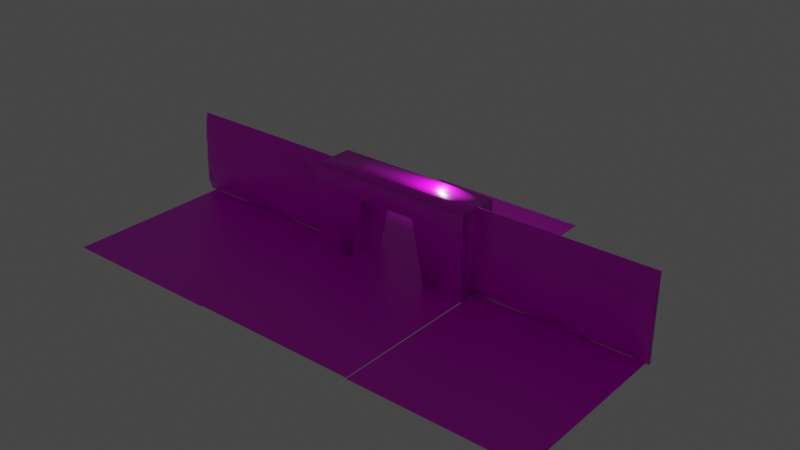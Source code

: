 # Source: Puerta-Tipo2.blend  (saved by Blender 2.80.75; exported with 4.5.12 LTS)
import bpy
from mathutils import Matrix  # noqa: F401  (used for matrix-valued properties, if any)

bpy.ops.wm.read_factory_settings(use_empty=True)
scene = bpy.context.scene
scene.name = 'Scene'

# ---- collections
col_collection = bpy.data.collections.new('Collection'); scene.collection.children.link(col_collection)

# ---- images (referenced by path relative to the original .blend; pixels are not part of the script)
import os
ASSET_DIR = os.environ.get("B2B_ASSET_DIR", "")  # directory of the original .blend (textures are referenced by path, not embedded)
HERE = os.path.dirname(os.path.abspath(__file__))  # packed textures are extracted next to this script under _unpacked/

def load_image(name, relpath, width, height, colorspace="sRGB"):
    """Load a texture the original file referenced (path relative to the .blend, or extracted next to this script)."""
    p = next((c for c in (os.path.join(HERE, relpath), os.path.join(ASSET_DIR, relpath)) if relpath and os.path.exists(c)), "")
    if p:
        img = bpy.data.images.load(p, check_existing=True)
        img.name = name
    else:  # same state as the original file: an image datablock whose file is absent (Cycles renders it pink)
        img = bpy.data.images.new(name, width, height)
        img.source = "FILE"
        img.filepath = "//" + (relpath or name)
    img.colorspace_settings.name = colorspace
    return img
img_texturacerebro = load_image('TexturaCerebro', 'TexturaCerebro.png', 1024, 1024, 'sRGB')
img_texturacerebropiso_png = load_image('TexturaCerebroPiso.png', 'TexturaCerebroPiso.png', 1024, 1024, 'sRGB')
img_texturacerebropared = load_image('TexturaCerebroPared', 'TexturaCerebroPared.png', 1024, 1024, 'sRGB')

# ---- materials (node trees are filled in below, after node groups)
mat_cerebro = bpy.data.materials.new('Cerebro')
mat_cerebro.alpha_threshold = 0.0
mat_cerebro.use_transparent_shadow = False
mat_cerebro.line_color = (0.0, 0.0, 0.0, 1.0)
mat_cerebro_001 = bpy.data.materials.new('Cerebro.001')
mat_cerebro_001.alpha_threshold = 0.0
mat_cerebro_001.use_transparent_shadow = False
mat_cerebro_001.line_color = (0.0, 0.0, 0.0, 1.0)
mat_cerebro_002 = bpy.data.materials.new('Cerebro.002')
mat_cerebro_002.alpha_threshold = 0.0
mat_cerebro_002.use_transparent_shadow = False
mat_cerebro_002.line_color = (0.0, 0.0, 0.0, 1.0)

# ---- material node trees
mat_cerebro.use_nodes = True; mat_cerebro.node_tree.nodes.clear()
_N = mat_cerebro.node_tree.nodes; _L = mat_cerebro.node_tree.links
n0 = _N.new('ShaderNodeOutputMaterial'); n0.name = 'Material Output'; n0.location = (300, 300)
n1 = _N.new('ShaderNodeBsdfPrincipled'); n1.name = 'Principled BSDF'; n1.location = (10, 300)
n1.distribution = 'GGX'
n1.subsurface_method = 'BURLEY'
n1.inputs[2].default_value = 0.4
n1.inputs[3].default_value = 1.45
n1.inputs[27].default_value = (0.0, 0.0, 0.0, 1.0)
n1.inputs[28].default_value = 1.0
n2 = _N.new('ShaderNodeTexImage'); n2.name = 'Image Texture'; n2.location = (-280, 280)
n2.image = img_texturacerebro
_L.new(n1.outputs[0], n0.inputs[0])
_L.new(n2.outputs[0], n1.inputs[0])
n0.is_active_output = True
mat_cerebro_001.use_nodes = True; mat_cerebro_001.node_tree.nodes.clear()
_N = mat_cerebro_001.node_tree.nodes; _L = mat_cerebro_001.node_tree.links
n0 = _N.new('ShaderNodeOutputMaterial'); n0.name = 'Material Output'; n0.location = (300, 300)
n1 = _N.new('ShaderNodeBsdfPrincipled'); n1.name = 'Principled BSDF'; n1.location = (10, 300)
n1.distribution = 'GGX'
n1.subsurface_method = 'BURLEY'
n1.inputs[2].default_value = 0.4
n1.inputs[3].default_value = 1.45
n1.inputs[27].default_value = (0.0, 0.0, 0.0, 1.0)
n1.inputs[28].default_value = 1.0
n2 = _N.new('ShaderNodeTexImage'); n2.name = 'Image Texture'; n2.location = (-280, 280)
n2.image = img_texturacerebropiso_png
_L.new(n1.outputs[0], n0.inputs[0])
_L.new(n2.outputs[0], n1.inputs[0])
n0.is_active_output = True
mat_cerebro_002.use_nodes = True; mat_cerebro_002.node_tree.nodes.clear()
_N = mat_cerebro_002.node_tree.nodes; _L = mat_cerebro_002.node_tree.links
n0 = _N.new('ShaderNodeOutputMaterial'); n0.name = 'Material Output'; n0.location = (300, 300)
n1 = _N.new('ShaderNodeBsdfPrincipled'); n1.name = 'Principled BSDF'; n1.location = (10, 300)
n1.distribution = 'GGX'
n1.subsurface_method = 'BURLEY'
n1.inputs[2].default_value = 0.4
n1.inputs[3].default_value = 1.45
n1.inputs[27].default_value = (0.0, 0.0, 0.0, 1.0)
n1.inputs[28].default_value = 1.0
n2 = _N.new('ShaderNodeTexImage'); n2.name = 'Image Texture'; n2.location = (-280, 280)
n2.image = img_texturacerebropared
_L.new(n1.outputs[0], n0.inputs[0])
_L.new(n2.outputs[0], n1.inputs[0])
n0.is_active_output = True

# ---- world
world_world = bpy.data.worlds.new('World'); scene.world = world_world
world_world.use_nodes = True; world_world.node_tree.nodes.clear()
_N = world_world.node_tree.nodes; _L = world_world.node_tree.links
n0 = _N.new('ShaderNodeOutputWorld'); n0.name = 'World Output'; n0.location = (300, 300)
n1 = _N.new('ShaderNodeBackground'); n1.name = 'Background'; n1.location = (10, 300)
n1.inputs[0].default_value = (0.05088, 0.05088, 0.05088, 1.0)
_L.new(n1.outputs[0], n0.inputs[0])
n0.is_active_output = True
world_world.color = (0.05088, 0.05088, 0.05088)
world_world.use_sun_shadow = False
world_world.sun_shadow_jitter_overblur = 0.0

# ---- lights
light_light = bpy.data.lights.new('Light', 'POINT')
light_light.transmission_factor = 0.0
light_light.energy = 1000.0
light_light.shadow_soft_size = 0.1
light_light.shadow_maximum_resolution = 0.006
light_light.use_absolute_resolution = True

# ---- meshes
me_cube_006 = bpy.data.meshes.new('Cube.006')
me_cube_006.from_pydata([(-1.018, -1.063, -1.007), (-1.018, -1.0, 1.002), (-1.018, -0.8838, -1.006), (-1.018, -0.8838, 1.002), (1.018, -1.132, -1.007), (1.018, -1.0, 1.002), (1.018, -0.8821, -1.006), (1.018, -0.8838, 1.002), (0.8, -0.8838, -1.006), (0.6, -0.8838, -1.006), (0.4, -0.8838, -1.006), (0.2, -0.8838, -1.006), (8.882e-16, -0.8838, -1.006), (-0.2, -0.8838, -1.006), (-0.4, -0.8838, -1.006), (-0.6, -0.8838, -1.006), (-0.8, -0.8838, -1.006), (-0.8, -0.8838, 1.002), (-0.6, -0.8838, 1.002), (-0.4014, -0.8839, 1.002), (-0.2, -0.8838, 1.002), (8.882e-16, -0.8838, 1.002), (0.2, -0.8838, 1.002), (0.4, -0.8838, 1.002), (0.6, -0.8838, 1.002), (0.8, -0.8838, 1.002), (-0.8, -1.0, -1.006), (-0.6, -1.0, -1.006), (-0.4, -1.008, -1.006), (-0.2, -1.207, -1.006), (0.0, -1.199, -1.006), (0.2, -1.207, -1.006), (0.4, -1.008, -1.006), (0.6, -1.0, -1.006), (0.8, -1.0, -1.006), (0.8, -1.004, 1.002), (0.6, -1.122, 1.002), (0.4, -1.001, 1.002), (0.2, -1.0, 1.002), (7.596e-05, -1.0, 1.002), (-0.2, -1.0, 1.002), (-0.4027, -0.9994, 0.9998), (-0.5995, -1.122, 1.002), (-0.8, -1.004, 1.002), (-1.018, -1.543, -0.7251), (-1.018, -1.494, -0.4269), (-1.018, -1.52, -0.1423), (-1.018, -1.387, 0.1578), (-1.022, -1.346, 0.4345), (-1.018, -1.231, 0.7376), (-1.018, -0.8838, 0.726), (-1.018, -0.8838, 0.4394), (-1.018, -0.8838, 0.1434), (-1.018, -0.8838, -0.1429), (-1.018, -0.8838, -0.4286), (-1.018, -0.8838, -0.7154), (1.018, -0.8838, 0.726), (1.018, -0.8838, 0.4394), (1.018, -0.8838, 0.1434), (1.018, -0.8838, -0.1429), (1.018, -0.8838, -0.4286), (1.018, -0.8838, -0.7154), (1.018, -1.231, 0.7376), (1.018, -1.339, 0.4344), (1.018, -1.454, 0.1578), (1.018, -1.52, -0.1423), (1.018, -1.494, -0.4269), (1.018, -1.543, -0.7251), (0.8076, -1.111, 0.7256), (0.8196, -1.254, 0.4431), (0.8478, -1.63, 0.1707), (0.851, -1.88, -0.1102), (0.8645, -1.965, -0.4158), (0.8418, -1.569, -0.7529), (0.6102, -1.287, 0.7338), (0.671, -2.18, 0.4836), (0.6702, -2.289, 0.174), (0.6789, -2.36, -0.1092), (0.6791, -2.253, -0.4731), (0.6455, -1.908, -0.8203), (0.4001, -1.194, 0.7149), (0.4299, -2.2, 0.5279), (0.4651, -2.229, 0.2055), (0.5485, -2.245, -0.1892), (0.4388, -1.966, -0.4464), (0.4219, -1.967, -0.8476), (0.2002, -1.374, 0.7607), (0.209, -1.824, 0.5672), (0.282, -2.384, 0.1615), (0.2084, -2.457, -0.2009), (0.2099, -2.088, -0.5488), (0.1867, -1.651, -0.8322), (0.00356, -1.466, 0.7825), (0.007539, -1.672, 0.5173), (-0.01446, -2.337, 0.1085), (-0.07505, -2.585, -0.2278), (0.01034, -2.261, -0.6209), (0.0, -1.004, -0.7145), (-0.2017, -1.377, 0.7588), (-0.2151, -1.833, 0.5699), (-0.2629, -2.444, 0.1461), (-0.2845, -2.712, -0.2994), (-0.1708, -2.287, -0.5915), (-0.1872, -1.655, -0.8311), (-0.4025, -1.195, 0.7164), (-0.464, -2.086, 0.4739), (-0.4618, -2.096, 0.1743), (-0.4747, -2.525, -0.2114), (-0.4504, -2.026, -0.4512), (-0.422, -1.969, -0.8496), (-0.6066, -1.337, 0.7507), (-0.663, -2.126, 0.4794), (-0.7001, -2.436, 0.1893), (-0.6854, -2.328, -0.1158), (-0.6665, -1.937, -0.3963), (-0.6482, -1.876, -0.8009), (-0.8076, -1.11, 0.7259), (-0.8405, -1.305, 0.4358), (-0.8785, -1.628, 0.1481), (-0.9016, -2.127, -0.1286), (-0.8381, -1.918, -0.4089), (-0.8419, -1.569, -0.7523), (-0.8017, -0.8838, 0.7155), (-0.8066, -0.8838, 0.4304), (-0.801, -0.8838, 0.143), (-0.8, -0.8838, -0.1429), (-0.8, -0.8838, -0.4286), (-0.8013, -0.8838, -0.7146), (-0.6, -0.8838, 0.7143), (-0.6, -0.8838, 0.4286), (-0.6, -0.8838, 0.1429), (-0.6, -0.8838, -0.1429), (-0.6, -0.8838, -0.4286), (-0.6, -0.8838, -0.7143), (-0.4, -0.8838, 0.7143), (-0.4, -0.8838, 0.4286), (-0.4, -0.8838, 0.1429), (-0.4, -0.8838, -0.1429), (-0.4, -0.8838, -0.4286), (-0.4, -0.8838, -0.7143), (-0.2, -0.8838, 0.7143), (-0.2, -0.8838, 0.4286), (-0.2, -0.8838, 0.1429), (-0.2, -0.8838, -0.1429), (-0.2, -0.8838, -0.4286), (-0.2, -0.8838, -0.7143), (8.882e-16, -0.8838, 0.7143), (8.882e-16, -0.8838, 0.4286), (8.882e-16, -0.8838, 0.1429), (8.882e-16, -0.8838, -0.1429), (8.882e-16, -0.8838, -0.4286), (8.882e-16, -0.8838, -0.7143), (0.2, -0.8838, 0.7143), (0.2, -0.8838, 0.4286), (0.2, -0.8838, 0.1429), (0.2, -0.8838, -0.1429), (0.2, -0.8838, -0.4286), (0.2, -0.8838, -0.7143), (0.4, -0.8838, 0.7143), (0.4, -0.8838, 0.4286), (0.4, -0.8838, 0.1429), (0.4, -0.8838, -0.1429), (0.4, -0.8838, -0.4286), (0.4, -0.8838, -0.7143), (0.6, -0.8838, 0.7143), (0.6, -0.8838, 0.4286), (0.6, -0.8838, 0.1429), (0.6, -0.8838, -0.1429), (0.6, -0.8838, -0.4286), (0.6, -0.8838, -0.7143), (0.8017, -0.8838, 0.7155), (0.8066, -0.8838, 0.4304), (0.801, -0.8838, 0.143), (0.8, -0.8838, -0.1429), (0.8, -0.8838, -0.4286), (0.8013, -0.8838, -0.7146)], [], [(49, 1, 3, 50), (170, 25, 7, 56), (56, 7, 5, 62), (116, 43, 1, 49), (8, 6, 4, 34), (17, 3, 1, 43), (7, 25, 35, 5), (25, 24, 36, 35), (24, 23, 37, 36), (23, 22, 38, 37), (22, 21, 39, 38), (21, 20, 40, 39), (20, 19, 41, 40), (19, 18, 42, 41), (18, 17, 43, 42), (2, 16, 26, 0), (16, 15, 27, 26), (15, 14, 28, 27), (14, 13, 29, 28), (13, 12, 30, 29), (12, 11, 31, 30), (11, 10, 32, 31), (10, 9, 33, 32), (9, 8, 34, 33), (62, 5, 35, 68), (68, 35, 36, 74), (74, 36, 37, 80), (80, 37, 38, 86), (86, 38, 39, 92), (92, 39, 40, 98), (98, 40, 41, 104), (104, 41, 42, 110), (110, 42, 43, 116), (50, 3, 17, 122), (122, 17, 18, 128), (128, 18, 19, 134), (134, 19, 20, 140), (140, 20, 21, 146), (146, 21, 22, 152), (152, 22, 23, 158), (158, 23, 24, 164), (164, 24, 25, 170), (9, 169, 175, 8), (169, 168, 174, 175), (168, 167, 173, 174), (167, 166, 172, 173), (166, 165, 171, 172), (165, 164, 170, 171), (10, 163, 169, 9), (163, 162, 168, 169), (162, 161, 167, 168), (161, 160, 166, 167), (160, 159, 165, 166), (159, 158, 164, 165), (11, 157, 163, 10), (157, 156, 162, 163), (156, 155, 161, 162), (155, 154, 160, 161), (154, 153, 159, 160), (153, 152, 158, 159), (12, 151, 157, 11), (151, 150, 156, 157), (150, 149, 155, 156), (149, 148, 154, 155), (148, 147, 153, 154), (147, 146, 152, 153), (13, 145, 151, 12), (145, 144, 150, 151), (144, 143, 149, 150), (143, 142, 148, 149), (142, 141, 147, 148), (141, 140, 146, 147), (14, 139, 145, 13), (139, 138, 144, 145), (138, 137, 143, 144), (137, 136, 142, 143), (136, 135, 141, 142), (135, 134, 140, 141), (15, 133, 139, 14), (133, 132, 138, 139), (132, 131, 137, 138), (131, 130, 136, 137), (130, 129, 135, 136), (129, 128, 134, 135), (16, 127, 133, 15), (127, 126, 132, 133), (126, 125, 131, 132), (125, 124, 130, 131), (124, 123, 129, 130), (123, 122, 128, 129), (2, 55, 127, 16), (55, 54, 126, 127), (54, 53, 125, 126), (53, 52, 124, 125), (52, 51, 123, 124), (51, 50, 122, 123), (27, 115, 121, 26), (115, 114, 120, 121), (114, 113, 119, 120), (113, 112, 118, 119), (112, 111, 117, 118), (111, 110, 116, 117), (28, 109, 115, 27), (109, 108, 114, 115), (108, 107, 113, 114), (107, 106, 112, 113), (106, 105, 111, 112), (105, 104, 110, 111), (29, 103, 109, 28), (103, 102, 108, 109), (102, 101, 107, 108), (101, 100, 106, 107), (100, 99, 105, 106), (99, 98, 104, 105), (30, 97, 103, 29), (97, 96, 102, 103), (96, 95, 101, 102), (95, 94, 100, 101), (94, 93, 99, 100), (93, 92, 98, 99), (31, 91, 97, 30), (91, 90, 96, 97), (90, 89, 95, 96), (89, 88, 94, 95), (88, 87, 93, 94), (87, 86, 92, 93), (32, 85, 91, 31), (85, 84, 90, 91), (84, 83, 89, 90), (83, 82, 88, 89), (82, 81, 87, 88), (81, 80, 86, 87), (33, 79, 85, 32), (79, 78, 84, 85), (78, 77, 83, 84), (77, 76, 82, 83), (76, 75, 81, 82), (75, 74, 80, 81), (34, 73, 79, 33), (73, 72, 78, 79), (72, 71, 77, 78), (71, 70, 76, 77), (70, 69, 75, 76), (69, 68, 74, 75), (4, 67, 73, 34), (67, 66, 72, 73), (66, 65, 71, 72), (65, 64, 70, 71), (64, 63, 69, 70), (63, 62, 68, 69), (26, 121, 44, 0), (121, 120, 45, 44), (120, 119, 46, 45), (119, 118, 47, 46), (118, 117, 48, 47), (117, 116, 49, 48), (6, 61, 67, 4), (61, 60, 66, 67), (60, 59, 65, 66), (59, 58, 64, 65), (58, 57, 63, 64), (57, 56, 62, 63), (8, 175, 61, 6), (175, 174, 60, 61), (174, 173, 59, 60), (173, 172, 58, 59), (172, 171, 57, 58), (171, 170, 56, 57), (0, 44, 55, 2), (44, 45, 54, 55), (45, 46, 53, 54), (46, 47, 52, 53), (47, 48, 51, 52), (48, 49, 50, 51)])
me_cube_006.polygons.foreach_set('use_smooth', [True] * 174)
_uv = me_cube_006.uv_layers.new(name='UVMap')
_uv.uv.foreach_set('vector', [0.9388, 0.4883, 0.9795, 0.4329, 1.0, 0.4329, 1.0, 0.4908, 0.6652, 0.8141, 0.7159, 0.8137, 0.7159, 0.8594, 0.667, 0.8594, 0.3209, 0.8137, 0.3209, 0.8716, 0.3005, 0.8716, 0.26, 0.816, 0.03756, 0.3963, 0.03854, 0.4257, 2.236e-06, 0.4264, 0.0003226, 0.3715, 0.3991, 0.4329, 0.3606, 0.4329, 0.3605, 0.4081, 0.3991, 0.4087, 0.03856, 0.4506, 2.186e-05, 0.4506, 2.236e-06, 0.4264, 0.03854, 0.4257, 0.3602, 0.4506, 0.3217, 0.4506, 0.3217, 0.4257, 0.3602, 0.4264, 0.3217, 0.4506, 0.2863, 0.4506, 0.2863, 0.4009, 0.3217, 0.4257, 0.2863, 0.4506, 0.2509, 0.4506, 0.2509, 0.4262, 0.2863, 0.4009, 0.2509, 0.4506, 0.2155, 0.4506, 0.2155, 0.4264, 0.2509, 0.4262, 0.2155, 0.4506, 0.1801, 0.4506, 0.1801, 0.4264, 0.2155, 0.4264, 0.1801, 0.4506, 0.1447, 0.4506, 0.1447, 0.4264, 0.1801, 0.4264, 0.1447, 0.4506, 0.1093, 0.4506, 0.1093, 0.4262, 0.1447, 0.4264, 0.1093, 0.4506, 0.07396, 0.4506, 0.07392, 0.4009, 0.1093, 0.4262, 0.07396, 0.4506, 0.03856, 0.4506, 0.03854, 0.4257, 0.07392, 0.4009, 0.7208, 0.4329, 0.6822, 0.4329, 0.6822, 0.4087, 0.7208, 0.4081, 0.6822, 0.4329, 0.6468, 0.4329, 0.6468, 0.4087, 0.6822, 0.4087, 0.6468, 0.4329, 0.6115, 0.4329, 0.6114, 0.4069, 0.6468, 0.4087, 0.6115, 0.4329, 0.5761, 0.4329, 0.576, 0.3656, 0.6114, 0.4069, 0.5761, 0.4329, 0.5407, 0.4329, 0.5406, 0.3672, 0.576, 0.3656, 0.5407, 0.4329, 0.5053, 0.4329, 0.5052, 0.3656, 0.5406, 0.3672, 0.5053, 0.4329, 0.4699, 0.4329, 0.4699, 0.4069, 0.5052, 0.3656, 0.4699, 0.4329, 0.4345, 0.4329, 0.4345, 0.4087, 0.4699, 0.4069, 0.4345, 0.4329, 0.3991, 0.4329, 0.3991, 0.4087, 0.4345, 0.4087, 0.3605, 0.3715, 0.3602, 0.4264, 0.3217, 0.4257, 0.3234, 0.3962, 0.2758, 0.8142, 0.2945, 0.8722, 0.2687, 0.8728, 0.2401, 0.8167, 0.2882, 0.3598, 0.2863, 0.4009, 0.2509, 0.4262, 0.2513, 0.3787, 0.2513, 0.3787, 0.2509, 0.4262, 0.2155, 0.4264, 0.2158, 0.3425, 0.2158, 0.3425, 0.2155, 0.4264, 0.1801, 0.4264, 0.1803, 0.3238, 0.1803, 0.3238, 0.1801, 0.4264, 0.1447, 0.4264, 0.1447, 0.3419, 0.1447, 0.3419, 0.1447, 0.4264, 0.1093, 0.4262, 0.1097, 0.3787, 0.1097, 0.3787, 0.1093, 0.4262, 0.07392, 0.4009, 0.07265, 0.3499, 0.9139, 0.4859, 0.9516, 0.4334, 0.9756, 0.4332, 0.9569, 0.491, 0.667, 0.4329, 0.7159, 0.4329, 0.7159, 0.4785, 0.6652, 0.4782, 0.6652, 0.4782, 0.7159, 0.4785, 0.7159, 0.5204, 0.6649, 0.5204, 0.6649, 0.5204, 0.7159, 0.5204, 0.7159, 0.5623, 0.6649, 0.5623, 0.6649, 0.5623, 0.7159, 0.5623, 0.7159, 0.6042, 0.6649, 0.6042, 0.6649, 0.6042, 0.7159, 0.6042, 0.7159, 0.6461, 0.6649, 0.6461, 0.6649, 0.6461, 0.7159, 0.6461, 0.7159, 0.688, 0.6649, 0.688, 0.6649, 0.688, 0.7159, 0.688, 0.7159, 0.7299, 0.6649, 0.7299, 0.6649, 0.7299, 0.7159, 0.7299, 0.7159, 0.7718, 0.6649, 0.7718, 0.6649, 0.7718, 0.7159, 0.7718, 0.7159, 0.8137, 0.6652, 0.8141, 0.3605, 0.7718, 0.4121, 0.7718, 0.4121, 0.814, 0.3605, 0.8137, 0.4121, 0.7718, 0.4627, 0.7718, 0.4627, 0.8137, 0.4121, 0.814, 0.4627, 0.7718, 0.5132, 0.7718, 0.5132, 0.8137, 0.4627, 0.8137, 0.5132, 0.7718, 0.5638, 0.7718, 0.5638, 0.814, 0.5132, 0.8137, 0.5638, 0.7718, 0.6144, 0.7718, 0.6147, 0.8151, 0.5638, 0.814, 0.6144, 0.7718, 0.6649, 0.7718, 0.6652, 0.8141, 0.6147, 0.8151, 0.3605, 0.7299, 0.4121, 0.7299, 0.4121, 0.7718, 0.3605, 0.7718, 0.4121, 0.7299, 0.4627, 0.7299, 0.4627, 0.7718, 0.4121, 0.7718, 0.4627, 0.7299, 0.5132, 0.7299, 0.5132, 0.7718, 0.4627, 0.7718, 0.5132, 0.7299, 0.5638, 0.7299, 0.5638, 0.7718, 0.5132, 0.7718, 0.5638, 0.7299, 0.6144, 0.7299, 0.6144, 0.7718, 0.5638, 0.7718, 0.6144, 0.7299, 0.6649, 0.7299, 0.6649, 0.7718, 0.6144, 0.7718, 0.3605, 0.688, 0.4121, 0.688, 0.4121, 0.7299, 0.3605, 0.7299, 0.4121, 0.688, 0.4627, 0.688, 0.4627, 0.7299, 0.4121, 0.7299, 0.4627, 0.688, 0.5132, 0.688, 0.5132, 0.7299, 0.4627, 0.7299, 0.5132, 0.688, 0.5638, 0.688, 0.5638, 0.7299, 0.5132, 0.7299, 0.5638, 0.688, 0.6144, 0.688, 0.6144, 0.7299, 0.5638, 0.7299, 0.6144, 0.688, 0.6649, 0.688, 0.6649, 0.7299, 0.6144, 0.7299, 0.3605, 0.6461, 0.4121, 0.6461, 0.4121, 0.688, 0.3605, 0.688, 0.4121, 0.6461, 0.4627, 0.6461, 0.4627, 0.688, 0.4121, 0.688, 0.4627, 0.6461, 0.5132, 0.6461, 0.5132, 0.688, 0.4627, 0.688, 0.5132, 0.6461, 0.5638, 0.6461, 0.5638, 0.688, 0.5132, 0.688, 0.5638, 0.6461, 0.6144, 0.6461, 0.6144, 0.688, 0.5638, 0.688, 0.6144, 0.6461, 0.6649, 0.6461, 0.6649, 0.688, 0.6144, 0.688, 0.3605, 0.6042, 0.4121, 0.6042, 0.4121, 0.6461, 0.3605, 0.6461, 0.4121, 0.6042, 0.4627, 0.6042, 0.4627, 0.6461, 0.4121, 0.6461, 0.4627, 0.6042, 0.5132, 0.6042, 0.5132, 0.6461, 0.4627, 0.6461, 0.5132, 0.6042, 0.5638, 0.6042, 0.5638, 0.6461, 0.5132, 0.6461, 0.5638, 0.6042, 0.6144, 0.6042, 0.6144, 0.6461, 0.5638, 0.6461, 0.6144, 0.6042, 0.6649, 0.6042, 0.6649, 0.6461, 0.6144, 0.6461, 0.3605, 0.5623, 0.4121, 0.5623, 0.4121, 0.6042, 0.3605, 0.6042, 0.4121, 0.5623, 0.4627, 0.5623, 0.4627, 0.6042, 0.4121, 0.6042, 0.4627, 0.5623, 0.5132, 0.5623, 0.5132, 0.6042, 0.4627, 0.6042, 0.5132, 0.5623, 0.5638, 0.5623, 0.5638, 0.6042, 0.5132, 0.6042, 0.5638, 0.5623, 0.6144, 0.5623, 0.6144, 0.6042, 0.5638, 0.6042, 0.6144, 0.5623, 0.6649, 0.5623, 0.6649, 0.6042, 0.6144, 0.6042, 0.3605, 0.5204, 0.4121, 0.5204, 0.4121, 0.5623, 0.3605, 0.5623, 0.4121, 0.5204, 0.4627, 0.5204, 0.4627, 0.5623, 0.4121, 0.5623, 0.4627, 0.5204, 0.5132, 0.5204, 0.5132, 0.5623, 0.4627, 0.5623, 0.5132, 0.5204, 0.5638, 0.5204, 0.5638, 0.5623, 0.5132, 0.5623, 0.5638, 0.5204, 0.6144, 0.5204, 0.6144, 0.5623, 0.5638, 0.5623, 0.6144, 0.5204, 0.6649, 0.5204, 0.6649, 0.5623, 0.6144, 0.5623, 0.3605, 0.4785, 0.4121, 0.4782, 0.4121, 0.5204, 0.3605, 0.5204, 0.4121, 0.4782, 0.4627, 0.4785, 0.4627, 0.5204, 0.4121, 0.5204, 0.4627, 0.4785, 0.5132, 0.4785, 0.5132, 0.5204, 0.4627, 0.5204, 0.5132, 0.4785, 0.5638, 0.4783, 0.5638, 0.5204, 0.5132, 0.5204, 0.5638, 0.4783, 0.6147, 0.4771, 0.6144, 0.5204, 0.5638, 0.5204, 0.6147, 0.4771, 0.6652, 0.4782, 0.6649, 0.5204, 0.6144, 0.5204, 0.3605, 0.4329, 0.4119, 0.4329, 0.4121, 0.4782, 0.3605, 0.4785, 0.4119, 0.4329, 0.4627, 0.4329, 0.4627, 0.4785, 0.4121, 0.4782, 0.4627, 0.4329, 0.5132, 0.4329, 0.5132, 0.4785, 0.4627, 0.4785, 0.5132, 0.4329, 0.5639, 0.4329, 0.5638, 0.4783, 0.5132, 0.4785, 0.5639, 0.4329, 0.6163, 0.4329, 0.6147, 0.4771, 0.5638, 0.4783, 0.6163, 0.4329, 0.667, 0.4329, 0.6652, 0.4782, 0.6147, 0.4771, 0.6468, 0.4087, 0.655, 0.2155, 0.6898, 0.2846, 0.6822, 0.4087, 0.8139, 0.8151, 0.7795, 0.7345, 0.804, 0.7316, 0.8766, 0.8008, 0.6597, 0.1659, 0.6697, 0.08259, 0.7127, 0.1293, 0.6952, 0.1909, 0.7159, 0.667, 0.7173, 0.5999, 0.8666, 0.613, 0.7589, 0.6686, 0.7173, 0.5999, 0.7727, 0.5414, 0.923, 0.5518, 0.8666, 0.613, 0.7727, 0.5414, 0.9139, 0.4859, 0.9569, 0.491, 0.923, 0.5518, 0.6114, 0.4069, 0.6154, 0.2034, 0.655, 0.2155, 0.6468, 0.4087, 0.6154, 0.2034, 0.6186, 0.1611, 0.6597, 0.1659, 0.655, 0.2155, 0.6186, 0.1611, 0.6317, 0.03465, 0.6697, 0.08259, 0.6597, 0.1659, 0.09114, 0.03876, 0.09907, 0.1094, 0.05506, 0.1022, 0.05314, 0.09209, 0.09907, 0.1094, 0.1011, 0.1706, 0.0621, 0.1754, 0.05506, 0.1022, 0.1011, 0.1706, 0.1097, 0.3787, 0.07265, 0.3499, 0.0621, 0.1754, 0.576, 0.3656, 0.5738, 0.2684, 0.6154, 0.2034, 0.6114, 0.4069, 0.5738, 0.2684, 0.5712, 0.1506, 0.6186, 0.1611, 0.6154, 0.2034, 0.5712, 0.1506, 0.5921, 0.0, 0.6317, 0.03465, 0.6186, 0.1611, 0.1306, 0.0, 0.1372, 0.09562, 0.09907, 0.1094, 0.09114, 0.03876, 0.1372, 0.09562, 0.1433, 0.2535, 0.1011, 0.1706, 0.09907, 0.1094, 0.1433, 0.2535, 0.1447, 0.3419, 0.1097, 0.3787, 0.1011, 0.1706, 0.9388, 0.3869, 0.878, 0.4007, 0.9423, 0.2803, 0.9408, 0.3797, 0.878, 0.4007, 0.9171, 0.1889, 0.9334, 0.156, 0.9423, 0.2803, 0.9171, 0.1889, 0.8871, 0.1055, 0.9423, 0.0, 0.9334, 0.156, 0.8871, 0.1055, 0.8308, 0.09757, 0.8364, 0.03912, 0.9423, 0.0, 0.8308, 0.09757, 0.7208, 0.188, 0.7244, 0.145, 0.8364, 0.03912, 0.179, 0.2876, 0.1803, 0.3238, 0.1447, 0.3419, 0.1433, 0.2535, 0.4181, 0.944, 0.4622, 0.8594, 0.4622, 1.0, 0.4175, 0.9492, 0.5077, 0.2692, 0.5061, 0.1815, 0.5416, 0.1831, 0.541, 0.4013, 0.5061, 0.1815, 0.5009, 0.01317, 0.5541, 0.1146, 0.5416, 0.1831, 0.8011, 0.8539, 0.8011, 0.9618, 0.7176, 0.96, 0.7159, 0.8931, 0.231, 0.06021, 0.2176, 0.2438, 0.179, 0.2876, 0.173, 0.1444, 0.2176, 0.2438, 0.2158, 0.3425, 0.1803, 0.3238, 0.179, 0.2876, 0.4699, 0.4069, 0.4661, 0.2036, 0.5077, 0.2692, 0.5052, 0.3656, 0.4661, 0.2036, 0.4654, 0.1858, 0.5061, 0.1815, 0.5077, 0.2692, 0.4654, 0.1858, 0.4495, 0.05383, 0.5009, 0.01317, 0.5061, 0.1815, 0.3788, 0.9661, 0.3605, 0.8594, 0.4175, 0.8765, 0.4175, 0.985, 0.2619, 0.1243, 0.2585, 0.1635, 0.2176, 0.2438, 0.231, 0.06021, 0.2585, 0.1635, 0.2513, 0.3787, 0.2158, 0.3425, 0.2176, 0.2438, 0.4345, 0.4087, 0.4265, 0.2155, 0.4661, 0.2036, 0.4699, 0.4069, 0.4265, 0.2155, 0.4189, 0.1204, 0.4654, 0.1858, 0.4661, 0.2036, 0.4189, 0.1204, 0.4093, 0.03948, 0.4495, 0.05383, 0.4654, 0.1858, 0.3135, 0.04918, 0.3053, 0.1127, 0.2619, 0.1243, 0.2733, 0.05753, 0.3053, 0.1127, 0.3, 0.1669, 0.2585, 0.1635, 0.2619, 0.1243, 0.3, 0.1669, 0.2882, 0.3598, 0.2513, 0.3787, 0.2585, 0.1635, 0.3991, 0.4087, 0.3919, 0.2846, 0.4265, 0.2155, 0.4345, 0.4087, 0.1965, 0.5041, 0.1273, 0.5746, 0.05967, 0.5601, 0.1323, 0.4905, 0.1273, 0.5746, 0.1421, 0.6386, 0.0, 0.6383, 0.05967, 0.5601, 0.1421, 0.6386, 0.1859, 0.6976, 0.04555, 0.7051, 0.0, 0.6383, 0.1859, 0.6976, 0.2492, 0.7546, 0.08452, 0.7638, 0.04555, 0.7051, 0.2492, 0.7546, 0.2758, 0.8142, 0.2401, 0.8167, 0.08452, 0.7638, 0.3, 0.4506, 0.294, 0.5097, 0.1965, 0.5041, 0.2951, 0.4516, 0.294, 0.5097, 0.3025, 0.5722, 0.1273, 0.5746, 0.1965, 0.5041, 0.3025, 0.5722, 0.2979, 0.6318, 0.1421, 0.6386, 0.1273, 0.5746, 0.2979, 0.6318, 0.2825, 0.6946, 0.1859, 0.6976, 0.1421, 0.6386, 0.2825, 0.6946, 0.241, 0.7524, 0.2492, 0.7546, 0.1859, 0.6976, 0.3298, 0.529, 0.3209, 0.4624, 0.3431, 0.4506, 0.3431, 0.5184, 0.9762, 0.8539, 0.8766, 0.8008, 0.973, 0.7948, 0.979, 0.8539, 0.8766, 0.8008, 0.804, 0.7316, 0.9815, 0.7323, 0.973, 0.7948, 0.804, 0.7316, 0.7589, 0.6686, 0.9769, 0.6727, 0.9815, 0.7323, 0.7589, 0.6686, 0.8666, 0.613, 0.9615, 0.6098, 0.9769, 0.6727, 0.8666, 0.613, 0.923, 0.5518, 0.9185, 0.5518, 0.9615, 0.6098, 0.03209, 0.3484, 0.03756, 0.3963, 0.0003226, 0.3715, 0.0, 0.3398, 0.3209, 0.4509, 0.3209, 0.5117, 0.294, 0.5097, 0.3, 0.4506, 0.3209, 0.5117, 0.3209, 0.5718, 0.3025, 0.5722, 0.294, 0.5097, 0.3209, 0.5718, 0.3209, 0.6317, 0.2979, 0.6318, 0.3025, 0.5722, 0.3209, 0.6317, 0.3209, 0.6917, 0.2825, 0.6946, 0.2979, 0.6318, 0.3209, 0.6917, 0.3209, 0.7537, 0.241, 0.7524, 0.2825, 0.6946, 0.3209, 0.7537, 0.3209, 0.8137, 0.26, 0.816, 0.241, 0.7524, 0.3605, 0.8137, 0.4121, 0.814, 0.4119, 0.8594, 0.3605, 0.8594, 0.4121, 0.814, 0.4627, 0.8137, 0.4627, 0.8594, 0.4119, 0.8594, 0.4627, 0.8137, 0.5132, 0.8137, 0.5132, 0.8594, 0.4627, 0.8594, 0.5132, 0.8137, 0.5638, 0.814, 0.5639, 0.8594, 0.5132, 0.8594, 0.5638, 0.814, 0.6147, 0.8151, 0.6163, 0.8594, 0.5639, 0.8594, 0.6147, 0.8151, 0.6652, 0.8141, 0.667, 0.8594, 0.6163, 0.8594, 0.979, 0.8539, 0.973, 0.7948, 1.0, 0.7928, 1.0, 0.8536, 0.973, 0.7948, 0.9815, 0.7323, 1.0, 0.7327, 1.0, 0.7928, 0.9815, 0.7323, 0.9769, 0.6727, 1.0, 0.6728, 1.0, 0.7327, 0.9769, 0.6727, 0.9615, 0.6098, 1.0, 0.6128, 1.0, 0.6728, 0.9615, 0.6098, 0.9185, 0.5518, 1.0, 0.5508, 1.0, 0.6128, 0.9185, 0.5518, 0.9388, 0.4883, 1.0, 0.4908, 1.0, 0.5508])
me_cube_006.materials.append(mat_cerebro)
me_cube_006.use_remesh_fix_poles = True
me_cube_006.use_remesh_preserve_attributes = False
me_cube_006.use_mirror_vertex_groups = False
me_cube_006.update()
me_cube_007 = bpy.data.meshes.new('Cube.007')
me_cube_007.from_pydata([(-1.018, -1.063, -1.007), (-1.018, -1.0, 1.002), (-1.018, -0.8838, -1.006), (-1.018, -0.8838, 1.002), (1.018, -1.132, -1.007), (1.018, -1.0, 1.002), (1.018, -0.8821, -1.006), (1.018, -0.8838, 1.002), (0.8, -0.8838, -1.006), (0.6, -0.8838, -1.006), (0.4, -0.8838, -1.006), (0.2, -0.8838, -1.006), (8.882e-16, -0.8838, -1.006), (-0.2, -0.8838, -1.006), (-0.4, -0.8838, -1.006), (-0.6, -0.8838, -1.006), (-0.8, -0.8838, -1.006), (-0.8, -0.8838, 1.002), (-0.6, -0.8838, 1.002), (-0.4014, -0.8839, 1.002), (-0.2, -0.8838, 1.002), (8.882e-16, -0.8838, 1.002), (0.2, -0.8838, 1.002), (0.4, -0.8838, 1.002), (0.6, -0.8838, 1.002), (0.8, -0.8838, 1.002), (-0.8, -1.0, -1.006), (-0.6, -1.0, -1.006), (-0.4, -1.008, -1.006), (-0.2, -1.207, -1.006), (0.0, -1.199, -1.006), (0.2, -1.207, -1.006), (0.4, -1.008, -1.006), (0.6, -1.0, -1.006), (0.8, -1.0, -1.006), (0.8, -1.004, 1.002), (0.6, -1.122, 1.002), (0.4, -1.001, 1.002), (0.2, -1.0, 1.002), (7.596e-05, -1.0, 1.002), (-0.2, -1.0, 1.002), (-0.4027, -0.9994, 0.9998), (-0.5995, -1.122, 1.002), (-0.8, -1.004, 1.002), (-1.018, -1.543, -0.7251), (-1.018, -1.494, -0.4269), (-1.018, -1.52, -0.1423), (-1.018, -1.387, 0.1578), (-1.022, -1.346, 0.4345), (-1.018, -1.231, 0.7376), (-1.018, -0.8838, 0.726), (-1.018, -0.8838, 0.4394), (-1.018, -0.8838, 0.1434), (-1.018, -0.8838, -0.1429), (-1.018, -0.8838, -0.4286), (-1.018, -0.8838, -0.7154), (1.018, -0.8838, 0.726), (1.018, -0.8838, 0.4394), (1.018, -0.8838, 0.1434), (1.018, -0.8838, -0.1429), (1.018, -0.8838, -0.4286), (1.018, -0.8838, -0.7154), (1.018, -1.231, 0.7376), (1.018, -1.339, 0.4344), (1.018, -1.454, 0.1578), (1.018, -1.52, -0.1423), (1.018, -1.494, -0.4269), (1.018, -1.543, -0.7251), (0.8076, -1.111, 0.7256), (0.8196, -1.254, 0.4431), (0.8478, -1.63, 0.1707), (0.851, -1.88, -0.1102), (0.8645, -1.965, -0.4158), (0.8418, -1.569, -0.7529), (0.6102, -1.287, 0.7338), (0.671, -2.18, 0.4836), (0.6702, -2.289, 0.174), (0.6789, -2.36, -0.1092), (0.6791, -2.253, -0.4731), (0.6455, -1.908, -0.8203), (0.4001, -1.194, 0.7149), (0.4299, -2.2, 0.5279), (0.4651, -2.229, 0.2055), (0.5485, -2.245, -0.1892), (0.4388, -1.966, -0.4464), (0.4219, -1.967, -0.8476), (0.2002, -1.374, 0.7607), (0.209, -1.824, 0.5672), (0.282, -2.384, 0.1615), (0.2084, -2.457, -0.2009), (0.2099, -2.088, -0.5488), (0.1867, -1.651, -0.8322), (0.00356, -1.466, 0.7825), (0.007539, -1.672, 0.5173), (-0.01446, -2.337, 0.1085), (-0.07505, -2.585, -0.2278), (0.01034, -2.261, -0.6209), (0.0, -1.004, -0.7145), (-0.2017, -1.377, 0.7588), (-0.2151, -1.833, 0.5699), (-0.2629, -2.444, 0.1461), (-0.2845, -2.712, -0.2994), (-0.1708, -2.287, -0.5915), (-0.1872, -1.655, -0.8311), (-0.4025, -1.195, 0.7164), (-0.464, -2.086, 0.4739), (-0.4618, -2.096, 0.1743), (-0.4747, -2.525, -0.2114), (-0.4504, -2.026, -0.4512), (-0.422, -1.969, -0.8496), (-0.6066, -1.337, 0.7507), (-0.663, -2.126, 0.4794), (-0.7001, -2.436, 0.1893), (-0.6854, -2.328, -0.1158), (-0.6665, -1.937, -0.3963), (-0.6482, -1.876, -0.8009), (-0.8076, -1.11, 0.7259), (-0.8405, -1.305, 0.4358), (-0.8785, -1.628, 0.1481), (-0.9016, -2.127, -0.1286), (-0.8381, -1.918, -0.4089), (-0.8419, -1.569, -0.7523), (-0.8017, -0.8838, 0.7155), (-0.8066, -0.8838, 0.4304), (-0.801, -0.8838, 0.143), (-0.8, -0.8838, -0.1429), (-0.8, -0.8838, -0.4286), (-0.8013, -0.8838, -0.7146), (-0.6, -0.8838, 0.7143), (-0.6, -0.8838, 0.4286), (-0.6, -0.8838, 0.1429), (-0.6, -0.8838, -0.1429), (-0.6, -0.8838, -0.4286), (-0.6, -0.8838, -0.7143), (-0.4, -0.8838, 0.7143), (-0.4, -0.8838, 0.4286), (-0.4, -0.8838, 0.1429), (-0.4, -0.8838, -0.1429), (-0.4, -0.8838, -0.4286), (-0.4, -0.8838, -0.7143), (-0.2, -0.8838, 0.7143), (-0.2, -0.8838, 0.4286), (-0.2, -0.8838, 0.1429), (-0.2, -0.8838, -0.1429), (-0.2, -0.8838, -0.4286), (-0.2, -0.8838, -0.7143), (8.882e-16, -0.8838, 0.7143), (8.882e-16, -0.8838, 0.4286), (8.882e-16, -0.8838, 0.1429), (8.882e-16, -0.8838, -0.1429), (8.882e-16, -0.8838, -0.4286), (8.882e-16, -0.8838, -0.7143), (0.2, -0.8838, 0.7143), (0.2, -0.8838, 0.4286), (0.2, -0.8838, 0.1429), (0.2, -0.8838, -0.1429), (0.2, -0.8838, -0.4286), (0.2, -0.8838, -0.7143), (0.4, -0.8838, 0.7143), (0.4, -0.8838, 0.4286), (0.4, -0.8838, 0.1429), (0.4, -0.8838, -0.1429), (0.4, -0.8838, -0.4286), (0.4, -0.8838, -0.7143), (0.6, -0.8838, 0.7143), (0.6, -0.8838, 0.4286), (0.6, -0.8838, 0.1429), (0.6, -0.8838, -0.1429), (0.6, -0.8838, -0.4286), (0.6, -0.8838, -0.7143), (0.8017, -0.8838, 0.7155), (0.8066, -0.8838, 0.4304), (0.801, -0.8838, 0.143), (0.8, -0.8838, -0.1429), (0.8, -0.8838, -0.4286), (0.8013, -0.8838, -0.7146)], [], [(49, 1, 3, 50), (170, 25, 7, 56), (56, 7, 5, 62), (116, 43, 1, 49), (8, 6, 4, 34), (17, 3, 1, 43), (7, 25, 35, 5), (25, 24, 36, 35), (24, 23, 37, 36), (23, 22, 38, 37), (22, 21, 39, 38), (21, 20, 40, 39), (20, 19, 41, 40), (19, 18, 42, 41), (18, 17, 43, 42), (2, 16, 26, 0), (16, 15, 27, 26), (15, 14, 28, 27), (14, 13, 29, 28), (13, 12, 30, 29), (12, 11, 31, 30), (11, 10, 32, 31), (10, 9, 33, 32), (9, 8, 34, 33), (62, 5, 35, 68), (68, 35, 36, 74), (74, 36, 37, 80), (80, 37, 38, 86), (86, 38, 39, 92), (92, 39, 40, 98), (98, 40, 41, 104), (104, 41, 42, 110), (110, 42, 43, 116), (50, 3, 17, 122), (122, 17, 18, 128), (128, 18, 19, 134), (134, 19, 20, 140), (140, 20, 21, 146), (146, 21, 22, 152), (152, 22, 23, 158), (158, 23, 24, 164), (164, 24, 25, 170), (9, 169, 175, 8), (169, 168, 174, 175), (168, 167, 173, 174), (167, 166, 172, 173), (166, 165, 171, 172), (165, 164, 170, 171), (10, 163, 169, 9), (163, 162, 168, 169), (162, 161, 167, 168), (161, 160, 166, 167), (160, 159, 165, 166), (159, 158, 164, 165), (11, 157, 163, 10), (157, 156, 162, 163), (156, 155, 161, 162), (155, 154, 160, 161), (154, 153, 159, 160), (153, 152, 158, 159), (12, 151, 157, 11), (151, 150, 156, 157), (150, 149, 155, 156), (149, 148, 154, 155), (148, 147, 153, 154), (147, 146, 152, 153), (13, 145, 151, 12), (145, 144, 150, 151), (144, 143, 149, 150), (143, 142, 148, 149), (142, 141, 147, 148), (141, 140, 146, 147), (14, 139, 145, 13), (139, 138, 144, 145), (138, 137, 143, 144), (137, 136, 142, 143), (136, 135, 141, 142), (135, 134, 140, 141), (15, 133, 139, 14), (133, 132, 138, 139), (132, 131, 137, 138), (131, 130, 136, 137), (130, 129, 135, 136), (129, 128, 134, 135), (16, 127, 133, 15), (127, 126, 132, 133), (126, 125, 131, 132), (125, 124, 130, 131), (124, 123, 129, 130), (123, 122, 128, 129), (2, 55, 127, 16), (55, 54, 126, 127), (54, 53, 125, 126), (53, 52, 124, 125), (52, 51, 123, 124), (51, 50, 122, 123), (27, 115, 121, 26), (115, 114, 120, 121), (114, 113, 119, 120), (113, 112, 118, 119), (112, 111, 117, 118), (111, 110, 116, 117), (28, 109, 115, 27), (109, 108, 114, 115), (108, 107, 113, 114), (107, 106, 112, 113), (106, 105, 111, 112), (105, 104, 110, 111), (29, 103, 109, 28), (103, 102, 108, 109), (102, 101, 107, 108), (101, 100, 106, 107), (100, 99, 105, 106), (99, 98, 104, 105), (30, 97, 103, 29), (97, 96, 102, 103), (96, 95, 101, 102), (95, 94, 100, 101), (94, 93, 99, 100), (93, 92, 98, 99), (31, 91, 97, 30), (91, 90, 96, 97), (90, 89, 95, 96), (89, 88, 94, 95), (88, 87, 93, 94), (87, 86, 92, 93), (32, 85, 91, 31), (85, 84, 90, 91), (84, 83, 89, 90), (83, 82, 88, 89), (82, 81, 87, 88), (81, 80, 86, 87), (33, 79, 85, 32), (79, 78, 84, 85), (78, 77, 83, 84), (77, 76, 82, 83), (76, 75, 81, 82), (75, 74, 80, 81), (34, 73, 79, 33), (73, 72, 78, 79), (72, 71, 77, 78), (71, 70, 76, 77), (70, 69, 75, 76), (69, 68, 74, 75), (4, 67, 73, 34), (67, 66, 72, 73), (66, 65, 71, 72), (65, 64, 70, 71), (64, 63, 69, 70), (63, 62, 68, 69), (26, 121, 44, 0), (121, 120, 45, 44), (120, 119, 46, 45), (119, 118, 47, 46), (118, 117, 48, 47), (117, 116, 49, 48), (6, 61, 67, 4), (61, 60, 66, 67), (60, 59, 65, 66), (59, 58, 64, 65), (58, 57, 63, 64), (57, 56, 62, 63), (8, 175, 61, 6), (175, 174, 60, 61), (174, 173, 59, 60), (173, 172, 58, 59), (172, 171, 57, 58), (171, 170, 56, 57), (0, 44, 55, 2), (44, 45, 54, 55), (45, 46, 53, 54), (46, 47, 52, 53), (47, 48, 51, 52), (48, 49, 50, 51)])
me_cube_007.polygons.foreach_set('use_smooth', [True] * 174)
_uv = me_cube_007.uv_layers.new(name='UVMap')
_uv.uv.foreach_set('vector', [0.9388, 0.4883, 0.9795, 0.4329, 1.0, 0.4329, 1.0, 0.4908, 0.6652, 0.8141, 0.7159, 0.8137, 0.7159, 0.8594, 0.667, 0.8594, 0.3209, 0.8137, 0.3209, 0.8716, 0.3005, 0.8716, 0.26, 0.816, 0.03756, 0.3963, 0.03854, 0.4257, 2.236e-06, 0.4264, 0.0003226, 0.3715, 0.3991, 0.4329, 0.3606, 0.4329, 0.3605, 0.4081, 0.3991, 0.4087, 0.03856, 0.4506, 2.186e-05, 0.4506, 2.236e-06, 0.4264, 0.03854, 0.4257, 0.3602, 0.4506, 0.3217, 0.4506, 0.3217, 0.4257, 0.3602, 0.4264, 0.3217, 0.4506, 0.2863, 0.4506, 0.2863, 0.4009, 0.3217, 0.4257, 0.2863, 0.4506, 0.2509, 0.4506, 0.2509, 0.4262, 0.2863, 0.4009, 0.2509, 0.4506, 0.2155, 0.4506, 0.2155, 0.4264, 0.2509, 0.4262, 0.2155, 0.4506, 0.1801, 0.4506, 0.1801, 0.4264, 0.2155, 0.4264, 0.1801, 0.4506, 0.1447, 0.4506, 0.1447, 0.4264, 0.1801, 0.4264, 0.1447, 0.4506, 0.1093, 0.4506, 0.1093, 0.4262, 0.1447, 0.4264, 0.1093, 0.4506, 0.07396, 0.4506, 0.07392, 0.4009, 0.1093, 0.4262, 0.07396, 0.4506, 0.03856, 0.4506, 0.03854, 0.4257, 0.07392, 0.4009, 0.7208, 0.4329, 0.6822, 0.4329, 0.6822, 0.4087, 0.7208, 0.4081, 0.6822, 0.4329, 0.6468, 0.4329, 0.6468, 0.4087, 0.6822, 0.4087, 0.6468, 0.4329, 0.6115, 0.4329, 0.6114, 0.4069, 0.6468, 0.4087, 0.6115, 0.4329, 0.5761, 0.4329, 0.576, 0.3656, 0.6114, 0.4069, 0.5761, 0.4329, 0.5407, 0.4329, 0.5406, 0.3672, 0.576, 0.3656, 0.5407, 0.4329, 0.5053, 0.4329, 0.5052, 0.3656, 0.5406, 0.3672, 0.5053, 0.4329, 0.4699, 0.4329, 0.4699, 0.4069, 0.5052, 0.3656, 0.4699, 0.4329, 0.4345, 0.4329, 0.4345, 0.4087, 0.4699, 0.4069, 0.4345, 0.4329, 0.3991, 0.4329, 0.3991, 0.4087, 0.4345, 0.4087, 0.3605, 0.3715, 0.3602, 0.4264, 0.3217, 0.4257, 0.3234, 0.3962, 0.2758, 0.8142, 0.2945, 0.8722, 0.2687, 0.8728, 0.2401, 0.8167, 0.2882, 0.3598, 0.2863, 0.4009, 0.2509, 0.4262, 0.2513, 0.3787, 0.2513, 0.3787, 0.2509, 0.4262, 0.2155, 0.4264, 0.2158, 0.3425, 0.2158, 0.3425, 0.2155, 0.4264, 0.1801, 0.4264, 0.1803, 0.3238, 0.1803, 0.3238, 0.1801, 0.4264, 0.1447, 0.4264, 0.1447, 0.3419, 0.1447, 0.3419, 0.1447, 0.4264, 0.1093, 0.4262, 0.1097, 0.3787, 0.1097, 0.3787, 0.1093, 0.4262, 0.07392, 0.4009, 0.07265, 0.3499, 0.9139, 0.4859, 0.9516, 0.4334, 0.9756, 0.4332, 0.9569, 0.491, 0.667, 0.4329, 0.7159, 0.4329, 0.7159, 0.4785, 0.6652, 0.4782, 0.6652, 0.4782, 0.7159, 0.4785, 0.7159, 0.5204, 0.6649, 0.5204, 0.6649, 0.5204, 0.7159, 0.5204, 0.7159, 0.5623, 0.6649, 0.5623, 0.6649, 0.5623, 0.7159, 0.5623, 0.7159, 0.6042, 0.6649, 0.6042, 0.6649, 0.6042, 0.7159, 0.6042, 0.7159, 0.6461, 0.6649, 0.6461, 0.6649, 0.6461, 0.7159, 0.6461, 0.7159, 0.688, 0.6649, 0.688, 0.6649, 0.688, 0.7159, 0.688, 0.7159, 0.7299, 0.6649, 0.7299, 0.6649, 0.7299, 0.7159, 0.7299, 0.7159, 0.7718, 0.6649, 0.7718, 0.6649, 0.7718, 0.7159, 0.7718, 0.7159, 0.8137, 0.6652, 0.8141, 0.3605, 0.7718, 0.4121, 0.7718, 0.4121, 0.814, 0.3605, 0.8137, 0.4121, 0.7718, 0.4627, 0.7718, 0.4627, 0.8137, 0.4121, 0.814, 0.4627, 0.7718, 0.5132, 0.7718, 0.5132, 0.8137, 0.4627, 0.8137, 0.5132, 0.7718, 0.5638, 0.7718, 0.5638, 0.814, 0.5132, 0.8137, 0.5638, 0.7718, 0.6144, 0.7718, 0.6147, 0.8151, 0.5638, 0.814, 0.6144, 0.7718, 0.6649, 0.7718, 0.6652, 0.8141, 0.6147, 0.8151, 0.3605, 0.7299, 0.4121, 0.7299, 0.4121, 0.7718, 0.3605, 0.7718, 0.4121, 0.7299, 0.4627, 0.7299, 0.4627, 0.7718, 0.4121, 0.7718, 0.4627, 0.7299, 0.5132, 0.7299, 0.5132, 0.7718, 0.4627, 0.7718, 0.5132, 0.7299, 0.5638, 0.7299, 0.5638, 0.7718, 0.5132, 0.7718, 0.5638, 0.7299, 0.6144, 0.7299, 0.6144, 0.7718, 0.5638, 0.7718, 0.6144, 0.7299, 0.6649, 0.7299, 0.6649, 0.7718, 0.6144, 0.7718, 0.3605, 0.688, 0.4121, 0.688, 0.4121, 0.7299, 0.3605, 0.7299, 0.4121, 0.688, 0.4627, 0.688, 0.4627, 0.7299, 0.4121, 0.7299, 0.4627, 0.688, 0.5132, 0.688, 0.5132, 0.7299, 0.4627, 0.7299, 0.5132, 0.688, 0.5638, 0.688, 0.5638, 0.7299, 0.5132, 0.7299, 0.5638, 0.688, 0.6144, 0.688, 0.6144, 0.7299, 0.5638, 0.7299, 0.6144, 0.688, 0.6649, 0.688, 0.6649, 0.7299, 0.6144, 0.7299, 0.3605, 0.6461, 0.4121, 0.6461, 0.4121, 0.688, 0.3605, 0.688, 0.4121, 0.6461, 0.4627, 0.6461, 0.4627, 0.688, 0.4121, 0.688, 0.4627, 0.6461, 0.5132, 0.6461, 0.5132, 0.688, 0.4627, 0.688, 0.5132, 0.6461, 0.5638, 0.6461, 0.5638, 0.688, 0.5132, 0.688, 0.5638, 0.6461, 0.6144, 0.6461, 0.6144, 0.688, 0.5638, 0.688, 0.6144, 0.6461, 0.6649, 0.6461, 0.6649, 0.688, 0.6144, 0.688, 0.3605, 0.6042, 0.4121, 0.6042, 0.4121, 0.6461, 0.3605, 0.6461, 0.4121, 0.6042, 0.4627, 0.6042, 0.4627, 0.6461, 0.4121, 0.6461, 0.4627, 0.6042, 0.5132, 0.6042, 0.5132, 0.6461, 0.4627, 0.6461, 0.5132, 0.6042, 0.5638, 0.6042, 0.5638, 0.6461, 0.5132, 0.6461, 0.5638, 0.6042, 0.6144, 0.6042, 0.6144, 0.6461, 0.5638, 0.6461, 0.6144, 0.6042, 0.6649, 0.6042, 0.6649, 0.6461, 0.6144, 0.6461, 0.3605, 0.5623, 0.4121, 0.5623, 0.4121, 0.6042, 0.3605, 0.6042, 0.4121, 0.5623, 0.4627, 0.5623, 0.4627, 0.6042, 0.4121, 0.6042, 0.4627, 0.5623, 0.5132, 0.5623, 0.5132, 0.6042, 0.4627, 0.6042, 0.5132, 0.5623, 0.5638, 0.5623, 0.5638, 0.6042, 0.5132, 0.6042, 0.5638, 0.5623, 0.6144, 0.5623, 0.6144, 0.6042, 0.5638, 0.6042, 0.6144, 0.5623, 0.6649, 0.5623, 0.6649, 0.6042, 0.6144, 0.6042, 0.3605, 0.5204, 0.4121, 0.5204, 0.4121, 0.5623, 0.3605, 0.5623, 0.4121, 0.5204, 0.4627, 0.5204, 0.4627, 0.5623, 0.4121, 0.5623, 0.4627, 0.5204, 0.5132, 0.5204, 0.5132, 0.5623, 0.4627, 0.5623, 0.5132, 0.5204, 0.5638, 0.5204, 0.5638, 0.5623, 0.5132, 0.5623, 0.5638, 0.5204, 0.6144, 0.5204, 0.6144, 0.5623, 0.5638, 0.5623, 0.6144, 0.5204, 0.6649, 0.5204, 0.6649, 0.5623, 0.6144, 0.5623, 0.3605, 0.4785, 0.4121, 0.4782, 0.4121, 0.5204, 0.3605, 0.5204, 0.4121, 0.4782, 0.4627, 0.4785, 0.4627, 0.5204, 0.4121, 0.5204, 0.4627, 0.4785, 0.5132, 0.4785, 0.5132, 0.5204, 0.4627, 0.5204, 0.5132, 0.4785, 0.5638, 0.4783, 0.5638, 0.5204, 0.5132, 0.5204, 0.5638, 0.4783, 0.6147, 0.4771, 0.6144, 0.5204, 0.5638, 0.5204, 0.6147, 0.4771, 0.6652, 0.4782, 0.6649, 0.5204, 0.6144, 0.5204, 0.3605, 0.4329, 0.4119, 0.4329, 0.4121, 0.4782, 0.3605, 0.4785, 0.4119, 0.4329, 0.4627, 0.4329, 0.4627, 0.4785, 0.4121, 0.4782, 0.4627, 0.4329, 0.5132, 0.4329, 0.5132, 0.4785, 0.4627, 0.4785, 0.5132, 0.4329, 0.5639, 0.4329, 0.5638, 0.4783, 0.5132, 0.4785, 0.5639, 0.4329, 0.6163, 0.4329, 0.6147, 0.4771, 0.5638, 0.4783, 0.6163, 0.4329, 0.667, 0.4329, 0.6652, 0.4782, 0.6147, 0.4771, 0.6468, 0.4087, 0.655, 0.2155, 0.6898, 0.2846, 0.6822, 0.4087, 0.8139, 0.8151, 0.7795, 0.7345, 0.804, 0.7316, 0.8766, 0.8008, 0.6597, 0.1659, 0.6697, 0.08259, 0.7127, 0.1293, 0.6952, 0.1909, 0.7159, 0.667, 0.7173, 0.5999, 0.8666, 0.613, 0.7589, 0.6686, 0.7173, 0.5999, 0.7727, 0.5414, 0.923, 0.5518, 0.8666, 0.613, 0.7727, 0.5414, 0.9139, 0.4859, 0.9569, 0.491, 0.923, 0.5518, 0.6114, 0.4069, 0.6154, 0.2034, 0.655, 0.2155, 0.6468, 0.4087, 0.6154, 0.2034, 0.6186, 0.1611, 0.6597, 0.1659, 0.655, 0.2155, 0.6186, 0.1611, 0.6317, 0.03465, 0.6697, 0.08259, 0.6597, 0.1659, 0.09114, 0.03876, 0.09907, 0.1094, 0.05506, 0.1022, 0.05314, 0.09209, 0.09907, 0.1094, 0.1011, 0.1706, 0.0621, 0.1754, 0.05506, 0.1022, 0.1011, 0.1706, 0.1097, 0.3787, 0.07265, 0.3499, 0.0621, 0.1754, 0.576, 0.3656, 0.5738, 0.2684, 0.6154, 0.2034, 0.6114, 0.4069, 0.5738, 0.2684, 0.5712, 0.1506, 0.6186, 0.1611, 0.6154, 0.2034, 0.5712, 0.1506, 0.5921, 0.0, 0.6317, 0.03465, 0.6186, 0.1611, 0.1306, 0.0, 0.1372, 0.09562, 0.09907, 0.1094, 0.09114, 0.03876, 0.1372, 0.09562, 0.1433, 0.2535, 0.1011, 0.1706, 0.09907, 0.1094, 0.1433, 0.2535, 0.1447, 0.3419, 0.1097, 0.3787, 0.1011, 0.1706, 0.9388, 0.3869, 0.878, 0.4007, 0.9423, 0.2803, 0.9408, 0.3797, 0.878, 0.4007, 0.9171, 0.1889, 0.9334, 0.156, 0.9423, 0.2803, 0.9171, 0.1889, 0.8871, 0.1055, 0.9423, 0.0, 0.9334, 0.156, 0.8871, 0.1055, 0.8308, 0.09757, 0.8364, 0.03912, 0.9423, 0.0, 0.8308, 0.09757, 0.7208, 0.188, 0.7244, 0.145, 0.8364, 0.03912, 0.179, 0.2876, 0.1803, 0.3238, 0.1447, 0.3419, 0.1433, 0.2535, 0.4181, 0.944, 0.4622, 0.8594, 0.4622, 1.0, 0.4175, 0.9492, 0.5077, 0.2692, 0.5061, 0.1815, 0.5416, 0.1831, 0.541, 0.4013, 0.5061, 0.1815, 0.5009, 0.01317, 0.5541, 0.1146, 0.5416, 0.1831, 0.8011, 0.8539, 0.8011, 0.9618, 0.7176, 0.96, 0.7159, 0.8931, 0.231, 0.06021, 0.2176, 0.2438, 0.179, 0.2876, 0.173, 0.1444, 0.2176, 0.2438, 0.2158, 0.3425, 0.1803, 0.3238, 0.179, 0.2876, 0.4699, 0.4069, 0.4661, 0.2036, 0.5077, 0.2692, 0.5052, 0.3656, 0.4661, 0.2036, 0.4654, 0.1858, 0.5061, 0.1815, 0.5077, 0.2692, 0.4654, 0.1858, 0.4495, 0.05383, 0.5009, 0.01317, 0.5061, 0.1815, 0.3788, 0.9661, 0.3605, 0.8594, 0.4175, 0.8765, 0.4175, 0.985, 0.2619, 0.1243, 0.2585, 0.1635, 0.2176, 0.2438, 0.231, 0.06021, 0.2585, 0.1635, 0.2513, 0.3787, 0.2158, 0.3425, 0.2176, 0.2438, 0.4345, 0.4087, 0.4265, 0.2155, 0.4661, 0.2036, 0.4699, 0.4069, 0.4265, 0.2155, 0.4189, 0.1204, 0.4654, 0.1858, 0.4661, 0.2036, 0.4189, 0.1204, 0.4093, 0.03948, 0.4495, 0.05383, 0.4654, 0.1858, 0.3135, 0.04918, 0.3053, 0.1127, 0.2619, 0.1243, 0.2733, 0.05753, 0.3053, 0.1127, 0.3, 0.1669, 0.2585, 0.1635, 0.2619, 0.1243, 0.3, 0.1669, 0.2882, 0.3598, 0.2513, 0.3787, 0.2585, 0.1635, 0.3991, 0.4087, 0.3919, 0.2846, 0.4265, 0.2155, 0.4345, 0.4087, 0.1965, 0.5041, 0.1273, 0.5746, 0.05967, 0.5601, 0.1323, 0.4905, 0.1273, 0.5746, 0.1421, 0.6386, 0.0, 0.6383, 0.05967, 0.5601, 0.1421, 0.6386, 0.1859, 0.6976, 0.04555, 0.7051, 0.0, 0.6383, 0.1859, 0.6976, 0.2492, 0.7546, 0.08452, 0.7638, 0.04555, 0.7051, 0.2492, 0.7546, 0.2758, 0.8142, 0.2401, 0.8167, 0.08452, 0.7638, 0.3, 0.4506, 0.294, 0.5097, 0.1965, 0.5041, 0.2951, 0.4516, 0.294, 0.5097, 0.3025, 0.5722, 0.1273, 0.5746, 0.1965, 0.5041, 0.3025, 0.5722, 0.2979, 0.6318, 0.1421, 0.6386, 0.1273, 0.5746, 0.2979, 0.6318, 0.2825, 0.6946, 0.1859, 0.6976, 0.1421, 0.6386, 0.2825, 0.6946, 0.241, 0.7524, 0.2492, 0.7546, 0.1859, 0.6976, 0.3298, 0.529, 0.3209, 0.4624, 0.3431, 0.4506, 0.3431, 0.5184, 0.9762, 0.8539, 0.8766, 0.8008, 0.973, 0.7948, 0.979, 0.8539, 0.8766, 0.8008, 0.804, 0.7316, 0.9815, 0.7323, 0.973, 0.7948, 0.804, 0.7316, 0.7589, 0.6686, 0.9769, 0.6727, 0.9815, 0.7323, 0.7589, 0.6686, 0.8666, 0.613, 0.9615, 0.6098, 0.9769, 0.6727, 0.8666, 0.613, 0.923, 0.5518, 0.9185, 0.5518, 0.9615, 0.6098, 0.03209, 0.3484, 0.03756, 0.3963, 0.0003226, 0.3715, 0.0, 0.3398, 0.3209, 0.4509, 0.3209, 0.5117, 0.294, 0.5097, 0.3, 0.4506, 0.3209, 0.5117, 0.3209, 0.5718, 0.3025, 0.5722, 0.294, 0.5097, 0.3209, 0.5718, 0.3209, 0.6317, 0.2979, 0.6318, 0.3025, 0.5722, 0.3209, 0.6317, 0.3209, 0.6917, 0.2825, 0.6946, 0.2979, 0.6318, 0.3209, 0.6917, 0.3209, 0.7537, 0.241, 0.7524, 0.2825, 0.6946, 0.3209, 0.7537, 0.3209, 0.8137, 0.26, 0.816, 0.241, 0.7524, 0.3605, 0.8137, 0.4121, 0.814, 0.4119, 0.8594, 0.3605, 0.8594, 0.4121, 0.814, 0.4627, 0.8137, 0.4627, 0.8594, 0.4119, 0.8594, 0.4627, 0.8137, 0.5132, 0.8137, 0.5132, 0.8594, 0.4627, 0.8594, 0.5132, 0.8137, 0.5638, 0.814, 0.5639, 0.8594, 0.5132, 0.8594, 0.5638, 0.814, 0.6147, 0.8151, 0.6163, 0.8594, 0.5639, 0.8594, 0.6147, 0.8151, 0.6652, 0.8141, 0.667, 0.8594, 0.6163, 0.8594, 0.979, 0.8539, 0.973, 0.7948, 1.0, 0.7928, 1.0, 0.8536, 0.973, 0.7948, 0.9815, 0.7323, 1.0, 0.7327, 1.0, 0.7928, 0.9815, 0.7323, 0.9769, 0.6727, 1.0, 0.6728, 1.0, 0.7327, 0.9769, 0.6727, 0.9615, 0.6098, 1.0, 0.6128, 1.0, 0.6728, 0.9615, 0.6098, 0.9185, 0.5518, 1.0, 0.5508, 1.0, 0.6128, 0.9185, 0.5518, 0.9388, 0.4883, 1.0, 0.4908, 1.0, 0.5508])
me_cube_007.materials.append(mat_cerebro)
me_cube_007.use_remesh_fix_poles = True
me_cube_007.use_remesh_preserve_attributes = False
me_cube_007.use_mirror_vertex_groups = False
me_cube_007.update()
me_cube = bpy.data.meshes.new('Cube')
me_cube.from_pydata([(-1.0, -1.0, -1.0), (-1.0, -1.0, 1.0), (-1.0, 1.0, -1.0), (-1.0, 1.0, 1.0), (1.0, -1.0, -1.0), (1.0, -1.0, 1.0), (1.0, 1.0, -1.0), (1.0, 1.0, 1.0)], [], [(0, 1, 3, 2), (2, 3, 7, 6), (6, 7, 5, 4), (4, 5, 1, 0), (2, 6, 4, 0), (7, 3, 1, 5)])
_uv = me_cube.uv_layers.new(name='UVMap')
_uv.uv.foreach_set('vector', [0.375, 0.0, 0.625, 0.0, 0.625, 0.25, 0.375, 0.25, 0.375, 0.25, 0.625, 0.25, 0.625, 0.5, 0.375, 0.5, 0.375, 0.5, 0.625, 0.5, 0.625, 0.75, 0.375, 0.75, 0.375, 0.75, 0.625, 0.75, 0.625, 1.0, 0.375, 1.0, 0.125, 0.5, 0.375, 0.5, 0.375, 0.75, 0.125, 0.75, 0.625, 0.5, 0.875, 0.5, 0.875, 0.75, 0.625, 0.75])
me_cube.materials.append(mat_cerebro_001)
me_cube.use_remesh_fix_poles = True
me_cube.use_remesh_preserve_attributes = False
me_cube.use_mirror_vertex_groups = False
me_cube.update()
me_cube_005 = bpy.data.meshes.new('Cube.005')
me_cube_005.from_pydata([(-1.0, -1.0, -1.0), (-1.0, -1.0, 1.0), (-1.0, 1.0, -1.0), (-1.0, 1.0, 1.0), (1.0, -1.0, -1.0), (1.0, -1.0, 1.0), (1.0, 1.0, -1.0), (1.0, 1.0, 1.0)], [], [(0, 1, 3, 2), (2, 3, 7, 6), (6, 7, 5, 4), (4, 5, 1, 0), (2, 6, 4, 0), (7, 3, 1, 5)])
_uv = me_cube_005.uv_layers.new(name='UVMap')
_uv.uv.foreach_set('vector', [0.375, 0.0, 0.625, 0.0, 0.625, 0.25, 0.375, 0.25, 0.375, 0.25, 0.625, 0.25, 0.625, 0.5, 0.375, 0.5, 0.375, 0.5, 0.625, 0.5, 0.625, 0.75, 0.375, 0.75, 0.375, 0.75, 0.625, 0.75, 0.625, 1.0, 0.375, 1.0, 0.125, 0.5, 0.375, 0.5, 0.375, 0.75, 0.125, 0.75, 0.625, 0.5, 0.875, 0.5, 0.875, 0.75, 0.625, 0.75])
me_cube_005.materials.append(mat_cerebro_001)
me_cube_005.use_remesh_fix_poles = True
me_cube_005.use_remesh_preserve_attributes = False
me_cube_005.use_mirror_vertex_groups = False
me_cube_005.update()
me_cube_008 = bpy.data.meshes.new('Cube.008')
me_cube_008.from_pydata([(-1.0, -1.0, -1.0), (-1.0, -1.0, 1.0), (-1.0, 1.0, -1.0), (-1.0, 1.0, 1.0), (1.0, -1.0, -1.0), (1.0, -1.0, 1.0), (1.0, 1.0, -1.0), (1.0, 1.0, 1.0)], [], [(0, 1, 3, 2), (2, 3, 7, 6), (6, 7, 5, 4), (4, 5, 1, 0), (2, 6, 4, 0), (7, 3, 1, 5)])
_uv = me_cube_008.uv_layers.new(name='UVMap')
_uv.uv.foreach_set('vector', [0.375, 0.0, 0.625, 0.0, 0.625, 0.25, 0.375, 0.25, 0.375, 0.25, 0.625, 0.25, 0.625, 0.5, 0.375, 0.5, 0.375, 0.5, 0.625, 0.5, 0.625, 0.75, 0.375, 0.75, 0.375, 0.75, 0.625, 0.75, 0.625, 1.0, 0.375, 1.0, 0.125, 0.5, 0.375, 0.5, 0.375, 0.75, 0.125, 0.75, 0.625, 0.5, 0.875, 0.5, 0.875, 0.75, 0.625, 0.75])
me_cube_008.materials.append(mat_cerebro_001)
me_cube_008.use_remesh_fix_poles = True
me_cube_008.use_remesh_preserve_attributes = False
me_cube_008.use_mirror_vertex_groups = False
me_cube_008.update()
me_cube_010 = bpy.data.meshes.new('Cube.010')
me_cube_010.from_pydata([(-1.0, -1.0, -1.0), (-1.0, -1.0, 1.0), (-1.0, 1.0, -1.0), (-1.0, 1.0, 1.0), (1.0, -1.0, -1.0), (1.0, -1.0, 1.0), (1.0, 1.0, -1.0), (1.0, 1.0, 1.0)], [], [(0, 1, 3, 2), (2, 3, 7, 6), (6, 7, 5, 4), (4, 5, 1, 0), (2, 6, 4, 0), (7, 3, 1, 5)])
_uv = me_cube_010.uv_layers.new(name='UVMap')
_uv.uv.foreach_set('vector', [0.375, 0.0, 0.625, 0.0, 0.625, 0.25, 0.375, 0.25, 0.375, 0.25, 0.625, 0.25, 0.625, 0.5, 0.375, 0.5, 0.375, 0.5, 0.625, 0.5, 0.625, 0.75, 0.375, 0.75, 0.375, 0.75, 0.625, 0.75, 0.625, 1.0, 0.375, 1.0, 0.125, 0.5, 0.375, 0.5, 0.375, 0.75, 0.125, 0.75, 0.625, 0.5, 0.875, 0.5, 0.875, 0.75, 0.625, 0.75])
me_cube_010.materials.append(mat_cerebro_001)
me_cube_010.use_remesh_fix_poles = True
me_cube_010.use_remesh_preserve_attributes = False
me_cube_010.use_mirror_vertex_groups = False
me_cube_010.update()
me_cube_001 = bpy.data.meshes.new('Cube.001')
me_cube_001.from_pydata([(-1.0, -1.0, -1.0), (-1.0, -1.0, 1.0), (-0.5, -1.0, -1.0), (-0.5, -1.0, 1.0), (-1.0, -1.0, 0.5153), (-0.3423, -1.0, 0.5153), (-1.0, 0.0, -1.0), (-1.0, 0.0, 1.0), (-0.5, 0.0, 1.0), (-0.5, 0.0, -1.0), (-0.3423, 0.0, 0.5153), (-1.0, 0.0, 0.5153), (1.0, -1.0, -1.0), (1.0, -1.0, 1.0), (0.5, -1.0, -1.0), (0.0, -1.0, 1.0), (0.5, -1.0, 1.0), (1.0, -1.0, 0.5153), (0.0, -1.0, 0.5153), (0.3423, -1.0, 0.5153), (1.0, 0.0, -1.0), (1.0, 0.0, 1.0), (0.0, 0.0, 0.5153), (0.0, 0.0, 1.0), (0.5, 0.0, 1.0), (0.5, 0.0, -1.0), (0.3423, 0.0, 0.5153), (1.0, 0.0, 0.5153), (-0.5, -1.0, -1.111), (-0.5, 0.0, -1.111), (0.5, -1.0, -1.111), (0.5, 0.0, -1.111)], [], [(5, 3, 1, 4), (8, 7, 1, 3), (23, 8, 3, 15), (6, 9, 2, 0), (22, 18, 5, 10), (9, 10, 5, 2), (18, 15, 3, 5), (2, 5, 4, 0), (0, 4, 11, 6), (4, 1, 7, 11), (19, 17, 13, 16), (24, 16, 13, 21), (23, 15, 16, 24), (20, 12, 14, 25), (22, 26, 19, 18), (25, 14, 19, 26), (18, 19, 16, 15), (14, 12, 17, 19), (12, 20, 27, 17), (17, 27, 21, 13), (14, 25, 31, 30), (29, 28, 30, 31), (25, 9, 29, 31), (9, 2, 28, 29), (2, 14, 30, 28), (9, 2, 14, 25)])
me_cube_001.polygons.foreach_set('use_smooth', [1, 1, 1, 1, 1, 1, 1, 1, 1, 1, 1, 1, 1, 1, 1, 1, 1, 1, 1, 1, 1, 1, 0, 1, 0, 0])
_uv = me_cube_001.uv_layers.new(name='UVMap')
_uv.uv.foreach_set('vector', [0.3356, 0.1212, 0.375, 2.98e-08, 0.5, 0.0, 0.5, 0.1212, 0.75, 0.375, 0.75, 0.5, 0.5, 0.5, 0.5, 0.375, 0.75, 0.25, 0.75, 0.375, 0.5, 0.375, 0.5, 0.25, 0.75, 0.75, 0.875, 0.75, 0.875, 1.0, 0.75, 1.0, 0.8356, 0.5, 0.8356, 0.75, 0.75, 0.75, 0.75, 0.5, 1.0, 0.0, 1.0, 0.38, 0.75, 0.38, 0.75, 2.98e-08, 0.25, 0.1212, 0.25, 2.98e-08, 0.375, 2.98e-08, 0.3356, 0.1212, 0.375, 0.5, 0.3356, 0.1212, 0.5, 0.1212, 0.5, 0.5, 0.5, 0.5, 0.5, 0.8786, 0.25, 0.8786, 0.25, 0.5, 0.5, 0.8786, 0.5, 0.9997, 0.25, 0.9997, 0.25, 0.8786, 0.1644, 0.1212, 2.98e-08, 0.1212, 0.0, 5.96e-08, 0.125, 2.98e-08, 0.75, 0.125, 0.5, 0.125, 0.5, 4.47e-08, 0.75, 0.0, 0.75, 0.25, 0.5, 0.25, 0.5, 0.125, 0.75, 0.125, 0.875, 1.0, 0.875, 0.75, 1.0, 0.75, 1.0, 1.0, 0.8356, 0.5, 0.9211, 0.5, 0.9211, 0.75, 0.8356, 0.75, 0.75, 0.88, 0.5, 0.88, 0.5, 0.5, 0.75, 0.5, 0.25, 0.1212, 0.1644, 0.1212, 0.125, 2.98e-08, 0.25, 2.98e-08, 0.125, 0.5, 5.96e-08, 0.5, 2.98e-08, 0.1212, 0.1644, 0.1212, 0.25, 0.9997, 1.886e-07, 0.9997, 4.572e-08, 0.6211, 0.25, 0.6211, 0.25, 0.6211, 4.572e-08, 0.6211, 0.0, 0.5, 0.25, 0.5, 0.5, 0.88, 0.75, 0.88, 0.75, 0.88, 0.5, 0.88, 0.875, 0.75, 0.875, 1.0, 1.0, 0.75, 1.0, 1.0, 0.0, 0.0, 0.0, 0.0, 0.0, 0.0, 0.0, 0.0, 1.0, 0.0, 0.75, 2.98e-08, 0.75, 2.98e-08, 1.0, 0.0, 0.0, 0.0, 0.0, 0.0, 0.0, 0.0, 0.0, 0.0, 0.0, 0.0, 0.0, 0.0, 0.0, 0.0, 0.0, 0.0])
me_cube_001.materials.append(mat_cerebro_002)
me_cube_001.use_remesh_fix_poles = True
me_cube_001.use_remesh_preserve_attributes = False
me_cube_001.use_mirror_vertex_groups = False
me_cube_001.update()

# ---- objects
ob_light = bpy.data.objects.new('Light', light_light)
ob_cube_001 = bpy.data.objects.new('Cube.001', me_cube_006)
ob_cube_002 = bpy.data.objects.new('Cube.002', me_cube_007)
ob_cube_006 = bpy.data.objects.new('Cube.006', me_cube)
ob_cube_007 = bpy.data.objects.new('Cube.007', me_cube_005)
ob_cube_008 = bpy.data.objects.new('Cube.008', me_cube_008)
ob_cube_009 = bpy.data.objects.new('Cube.009', me_cube_010)
ob_cube = bpy.data.objects.new('Cube', me_cube_001)

# ---- transforms, parenting, visibility, modifiers, constraints
ob_light.location = (4.076, 1.005, 5.904)
ob_light.rotation_euler = (0.6503, 0.05522, 1.866)
ob_light.lock_rotations_4d = False
ob_light.empty_display_type = 'ARROWS'
ob_light.color = (0.0, 0.0, 0.0, 0.0)
ob_light.lineart.crease_threshold = 0.0
ob_cube_001.location = (20.19, 0.0, 0.0)
ob_cube_001.scale = (10.0, 1.0, 5.0)
ob_cube_001.lineart.crease_threshold = 0.0
ob_cube_002.location = (-20.36, 0.0, 0.0)
ob_cube_002.scale = (10.15, 1.0, 5.0)
ob_cube_002.lineart.crease_threshold = 0.0
ob_cube_006.location = (0.0, -11.06, -4.894)
ob_cube_006.scale = (10.0, 10.0, 0.001)
ob_cube_006.lineart.crease_threshold = 0.0
ob_cube_007.location = (-20.0, -11.06, -5.011)
ob_cube_007.scale = (10.0, 10.0, 0.001)
ob_cube_007.lineart.crease_threshold = 0.0
ob_cube_008.location = (20.0, -11.06, -5.011)
ob_cube_008.scale = (10.0, 10.0, 0.001)
ob_cube_008.lineart.crease_threshold = 0.0
ob_cube_009.location = (0.0, 8.944, -4.894)
ob_cube_009.scale = (10.0, 10.0, 0.001)
ob_cube_009.lineart.crease_threshold = 0.0
ob_cube.location = (0.0, -0.999, 0.0)
ob_cube.scale = (10.0, 2.5, 5.0)
ob_cube.lineart.crease_threshold = 0.0
_m = ob_cube.modifiers.new('Mirror', 'MIRROR')
_m.use_axis = (False, True, False)

# ---- collection membership
col_collection.objects.link(ob_light)
col_collection.objects.link(ob_cube_001)
col_collection.objects.link(ob_cube_002)
col_collection.objects.link(ob_cube_006)
col_collection.objects.link(ob_cube_007)
col_collection.objects.link(ob_cube_008)
col_collection.objects.link(ob_cube_009)
col_collection.objects.link(ob_cube)

# ---- scene / render settings (as saved in the file)
scene.frame_start = 1; scene.frame_end = 250; scene.frame_set(1)
scene.render.engine = 'BLENDER_EEVEE_NEXT'
scene.cycles.use_denoising = False
scene.cycles.samples = 128
scene.cycles.sampling_pattern = 'TABULATED_SOBOL'
scene.cycles.use_adaptive_sampling = False
scene.cycles.use_light_tree = False
scene.view_settings.view_transform = 'Filmic'
bpy.context.view_layer.update()

# ---- added for rendering (the .blend has no active camera): camera
cam_auto = bpy.data.cameras.new('AutoCamera')
cam_auto.lens = 50.0
cam_auto.sensor_width = 36.0
cam_auto.clip_end = 1198.26
ob_auto_camera = bpy.data.objects.new('AutoCamera', cam_auto)
scene.collection.objects.link(ob_auto_camera)
ob_auto_camera.location = (68.0961, -82.9883, 54.3489)
ob_auto_camera.rotation_euler = (1.09748, -7.21219e-08, 0.694738)
scene.camera = ob_auto_camera
bpy.context.view_layer.update()
